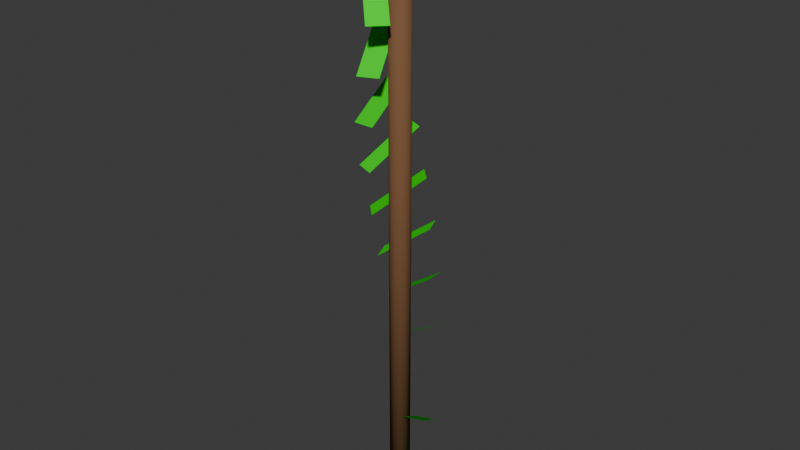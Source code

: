 # Source: DNA.blend  (saved by Blender 4.4.32; exported with 4.5.12 LTS)
import bpy
from mathutils import Matrix  # noqa: F401  (used for matrix-valued properties, if any)

bpy.ops.wm.read_factory_settings(use_empty=True)
scene = bpy.context.scene
scene.name = 'Scene'

# ---- collections
col_collection = bpy.data.collections.new('Collection'); scene.collection.children.link(col_collection)

# ---- materials (node trees are filled in below, after node groups)
mat_stemmaterial_002 = bpy.data.materials.new('StemMaterial.002')
mat_stemmaterial_002.diffuse_color = (0.2, 0.1, 0.05, 1.0)
mat_leafmaterial_0_001 = bpy.data.materials.new('LeafMaterial_0.001')
mat_leafmaterial_0_001.diffuse_color = (0.0, 0.631, 0.0, 1.0)
mat_leafmaterial_1_001 = bpy.data.materials.new('LeafMaterial_1.001')
mat_leafmaterial_1_001.diffuse_color = (0.0, 0.661, 0.0, 1.0)
mat_leafmaterial_2_001 = bpy.data.materials.new('LeafMaterial_2.001')
mat_leafmaterial_2_001.diffuse_color = (0.0, 0.6778, 0.0, 1.0)
mat_leafmaterial_3_001 = bpy.data.materials.new('LeafMaterial_3.001')
mat_leafmaterial_3_001.diffuse_color = (0.0, 0.7104, 0.0, 1.0)
mat_leafmaterial_4_001 = bpy.data.materials.new('LeafMaterial_4.001')
mat_leafmaterial_4_001.diffuse_color = (0.0, 0.7226, 0.0, 1.0)
mat_leafmaterial_5_001 = bpy.data.materials.new('LeafMaterial_5.001')
mat_leafmaterial_5_001.diffuse_color = (0.0, 0.8882, 0.0, 1.0)
mat_leafmaterial_6_001 = bpy.data.materials.new('LeafMaterial_6.001')
mat_leafmaterial_6_001.diffuse_color = (0.0, 0.74, 0.0, 1.0)
mat_leafmaterial_7_001 = bpy.data.materials.new('LeafMaterial_7.001')
mat_leafmaterial_7_001.diffuse_color = (0.0, 0.8119, 0.0, 1.0)
mat_leafmaterial_8_001 = bpy.data.materials.new('LeafMaterial_8.001')
mat_leafmaterial_8_001.diffuse_color = (0.0, 0.7004, 0.0, 1.0)
mat_leafmaterial_9_001 = bpy.data.materials.new('LeafMaterial_9.001')
mat_leafmaterial_9_001.diffuse_color = (0.0, 0.806, 0.0, 1.0)
mat_leafmaterial_10_001 = bpy.data.materials.new('LeafMaterial_10.001')
mat_leafmaterial_10_001.diffuse_color = (0.0, 0.8945, 0.0, 1.0)
mat_leafmaterial_11_001 = bpy.data.materials.new('LeafMaterial_11.001')
mat_leafmaterial_11_001.diffuse_color = (0.0, 0.7748, 0.0, 1.0)

# ---- material node trees

# ---- world
world_world = bpy.data.worlds.new('World'); scene.world = world_world
world_world.use_nodes = True; world_world.node_tree.nodes.clear()
_N = world_world.node_tree.nodes; _L = world_world.node_tree.links
n0 = _N.new('ShaderNodeOutputWorld'); n0.name = 'World Output'; n0.location = (300, 300)
n1 = _N.new('ShaderNodeBackground'); n1.name = 'Background'; n1.location = (10, 300)
n1.inputs[0].default_value = (0.05088, 0.05088, 0.05088, 1.0)
_L.new(n1.outputs[0], n0.inputs[0])
n0.is_active_output = True
world_world.color = (0.05088, 0.05088, 0.05088)
world_world.sun_shadow_jitter_overblur = 0.0

# ---- meshes
me_cylinder_521 = bpy.data.meshes.new('Cylinder.521')
me_cylinder_521.from_pydata([(0.0, 0.05, -1.5), (0.0, 0.05, 1.5), (0.009755, 0.04904, -1.5), (0.009755, 0.04904, 1.5), (0.01913, 0.04619, -1.5), (0.01913, 0.04619, 1.5), (0.02778, 0.04157, -1.5), (0.02778, 0.04157, 1.5), (0.03536, 0.03536, -1.5), (0.03536, 0.03536, 1.5), (0.04157, 0.02778, -1.5), (0.04157, 0.02778, 1.5), (0.04619, 0.01913, -1.5), (0.04619, 0.01913, 1.5), (0.04904, 0.009755, -1.5), (0.04904, 0.009755, 1.5), (0.05, 0.0, -1.5), (0.05, 0.0, 1.5), (0.04904, -0.009755, -1.5), (0.04904, -0.009755, 1.5), (0.04619, -0.01913, -1.5), (0.04619, -0.01913, 1.5), (0.04157, -0.02778, -1.5), (0.04157, -0.02778, 1.5), (0.03536, -0.03536, -1.5), (0.03536, -0.03536, 1.5), (0.02778, -0.04157, -1.5), (0.02778, -0.04157, 1.5), (0.01913, -0.04619, -1.5), (0.01913, -0.04619, 1.5), (0.009755, -0.04904, -1.5), (0.009755, -0.04904, 1.5), (0.0, -0.05, -1.5), (0.0, -0.05, 1.5), (-0.009755, -0.04904, -1.5), (-0.009755, -0.04904, 1.5), (-0.01913, -0.04619, -1.5), (-0.01913, -0.04619, 1.5), (-0.02778, -0.04157, -1.5), (-0.02778, -0.04157, 1.5), (-0.03536, -0.03536, -1.5), (-0.03536, -0.03536, 1.5), (-0.04157, -0.02778, -1.5), (-0.04157, -0.02778, 1.5), (-0.04619, -0.01913, -1.5), (-0.04619, -0.01913, 1.5), (-0.04904, -0.009755, -1.5), (-0.04904, -0.009755, 1.5), (-0.05, 0.0, -1.5), (-0.05, 0.0, 1.5), (-0.04904, 0.009755, -1.5), (-0.04904, 0.009755, 1.5), (-0.04619, 0.01913, -1.5), (-0.04619, 0.01913, 1.5), (-0.04157, 0.02778, -1.5), (-0.04157, 0.02778, 1.5), (-0.03536, 0.03536, -1.5), (-0.03536, 0.03536, 1.5), (-0.02778, 0.04157, -1.5), (-0.02778, 0.04157, 1.5), (-0.01913, 0.04619, -1.5), (-0.01913, 0.04619, 1.5), (-0.009755, 0.04904, -1.5), (-0.009755, 0.04904, 1.5)], [], [(0, 1, 3, 2), (2, 3, 5, 4), (4, 5, 7, 6), (6, 7, 9, 8), (8, 9, 11, 10), (10, 11, 13, 12), (12, 13, 15, 14), (14, 15, 17, 16), (16, 17, 19, 18), (18, 19, 21, 20), (20, 21, 23, 22), (22, 23, 25, 24), (24, 25, 27, 26), (26, 27, 29, 28), (28, 29, 31, 30), (30, 31, 33, 32), (32, 33, 35, 34), (34, 35, 37, 36), (36, 37, 39, 38), (38, 39, 41, 40), (40, 41, 43, 42), (42, 43, 45, 44), (44, 45, 47, 46), (46, 47, 49, 48), (48, 49, 51, 50), (50, 51, 53, 52), (52, 53, 55, 54), (54, 55, 57, 56), (56, 57, 59, 58), (58, 59, 61, 60), (3, 1, 63, 61, 59, 57, 55, 53, 51, 49, 47, 45, 43, 41, 39, 37, 35, 33, 31, 29, 27, 25, 23, 21, 19, 17, 15, 13, 11, 9, 7, 5), (60, 61, 63, 62), (62, 63, 1, 0), (0, 2, 4, 6, 8, 10, 12, 14, 16, 18, 20, 22, 24, 26, 28, 30, 32, 34, 36, 38, 40, 42, 44, 46, 48, 50, 52, 54, 56, 58, 60, 62)])
me_cylinder_521.polygons.foreach_set('use_smooth', [True] * 34)
_uv = me_cylinder_521.uv_layers.new(name='UVMap')
_uv.uv.foreach_set('vector', [1.0, 0.5, 1.0, 1.0, 0.9688, 1.0, 0.9688, 0.5, 0.9688, 0.5, 0.9688, 1.0, 0.9375, 1.0, 0.9375, 0.5, 0.9375, 0.5, 0.9375, 1.0, 0.9062, 1.0, 0.9062, 0.5, 0.9062, 0.5, 0.9062, 1.0, 0.875, 1.0, 0.875, 0.5, 0.875, 0.5, 0.875, 1.0, 0.8438, 1.0, 0.8438, 0.5, 0.8438, 0.5, 0.8438, 1.0, 0.8125, 1.0, 0.8125, 0.5, 0.8125, 0.5, 0.8125, 1.0, 0.7812, 1.0, 0.7812, 0.5, 0.7812, 0.5, 0.7812, 1.0, 0.75, 1.0, 0.75, 0.5, 0.75, 0.5, 0.75, 1.0, 0.7188, 1.0, 0.7188, 0.5, 0.7188, 0.5, 0.7188, 1.0, 0.6875, 1.0, 0.6875, 0.5, 0.6875, 0.5, 0.6875, 1.0, 0.6562, 1.0, 0.6562, 0.5, 0.6562, 0.5, 0.6562, 1.0, 0.625, 1.0, 0.625, 0.5, 0.625, 0.5, 0.625, 1.0, 0.5938, 1.0, 0.5938, 0.5, 0.5938, 0.5, 0.5938, 1.0, 0.5625, 1.0, 0.5625, 0.5, 0.5625, 0.5, 0.5625, 1.0, 0.5312, 1.0, 0.5312, 0.5, 0.5312, 0.5, 0.5312, 1.0, 0.5, 1.0, 0.5, 0.5, 0.5, 0.5, 0.5, 1.0, 0.4688, 1.0, 0.4688, 0.5, 0.4688, 0.5, 0.4688, 1.0, 0.4375, 1.0, 0.4375, 0.5, 0.4375, 0.5, 0.4375, 1.0, 0.4062, 1.0, 0.4062, 0.5, 0.4062, 0.5, 0.4062, 1.0, 0.375, 1.0, 0.375, 0.5, 0.375, 0.5, 0.375, 1.0, 0.3438, 1.0, 0.3438, 0.5, 0.3438, 0.5, 0.3438, 1.0, 0.3125, 1.0, 0.3125, 0.5, 0.3125, 0.5, 0.3125, 1.0, 0.2812, 1.0, 0.2812, 0.5, 0.2812, 0.5, 0.2812, 1.0, 0.25, 1.0, 0.25, 0.5, 0.25, 0.5, 0.25, 1.0, 0.2188, 1.0, 0.2188, 0.5, 0.2188, 0.5, 0.2188, 1.0, 0.1875, 1.0, 0.1875, 0.5, 0.1875, 0.5, 0.1875, 1.0, 0.1562, 1.0, 0.1562, 0.5, 0.1562, 0.5, 0.1562, 1.0, 0.125, 1.0, 0.125, 0.5, 0.125, 0.5, 0.125, 1.0, 0.09375, 1.0, 0.09375, 0.5, 0.09375, 0.5, 0.09375, 1.0, 0.0625, 1.0, 0.0625, 0.5, 0.2968, 0.4854, 0.25, 0.49, 0.2032, 0.4854, 0.1582, 0.4717, 0.1167, 0.4496, 0.08029, 0.4197, 0.05045, 0.3833, 0.02827, 0.3418, 0.01461, 0.2968, 0.01, 0.25, 0.01461, 0.2032, 0.02827, 0.1582, 0.05045, 0.1167, 0.08029, 0.08029, 0.1167, 0.05045, 0.1582, 0.02827, 0.2032, 0.01461, 0.25, 0.01, 0.2968, 0.01461, 0.3418, 0.02827, 0.3833, 0.05045, 0.4197, 0.08029, 0.4496, 0.1167, 0.4717, 0.1582, 0.4854, 0.2032, 0.49, 0.25, 0.4854, 0.2968, 0.4717, 0.3418, 0.4496, 0.3833, 0.4197, 0.4197, 0.3833, 0.4496, 0.3418, 0.4717, 0.0625, 0.5, 0.0625, 1.0, 0.03125, 1.0, 0.03125, 0.5, 0.03125, 0.5, 0.03125, 1.0, 0.0, 1.0, 0.0, 0.5, 0.75, 0.49, 0.7968, 0.4854, 0.8418, 0.4717, 0.8833, 0.4496, 0.9197, 0.4197, 0.9496, 0.3833, 0.9717, 0.3418, 0.9854, 0.2968, 0.99, 0.25, 0.9854, 0.2032, 0.9717, 0.1582, 0.9496, 0.1167, 0.9197, 0.08029, 0.8833, 0.05045, 0.8418, 0.02827, 0.7968, 0.01461, 0.75, 0.01, 0.7032, 0.01461, 0.6582, 0.02827, 0.6167, 0.05045, 0.5803, 0.08029, 0.5504, 0.1167, 0.5283, 0.1582, 0.5146, 0.2032, 0.51, 0.25, 0.5146, 0.2968, 0.5283, 0.3418, 0.5504, 0.3833, 0.5803, 0.4197, 0.6167, 0.4496, 0.6582, 0.4717, 0.7032, 0.4854])
me_cylinder_521.materials.append(mat_stemmaterial_002)
me_cylinder_521.update()
me_plane_027 = bpy.data.meshes.new('Plane.027')
me_plane_027.from_pydata([(-0.5, -0.5, 0.0), (0.5, -0.5, 0.0), (-0.5, 0.5, 0.0), (0.5, 0.5, 0.0)], [], [(0, 1, 3, 2)])
me_plane_027.polygons.foreach_set('use_smooth', [True] * 1)
_uv = me_plane_027.uv_layers.new(name='UVMap')
_uv.uv.foreach_set('vector', [0.0, 0.0, 1.0, 0.0, 1.0, 1.0, 0.0, 1.0])
me_plane_027.materials.append(mat_leafmaterial_0_001)
me_plane_027.update()
me_plane_028 = bpy.data.meshes.new('Plane.028')
me_plane_028.from_pydata([(-0.5, -0.5, 0.0), (0.5, -0.5, 0.0), (-0.5, 0.5, 0.0), (0.5, 0.5, 0.0)], [], [(0, 1, 3, 2)])
me_plane_028.polygons.foreach_set('use_smooth', [True] * 1)
_uv = me_plane_028.uv_layers.new(name='UVMap')
_uv.uv.foreach_set('vector', [0.0, 0.0, 1.0, 0.0, 1.0, 1.0, 0.0, 1.0])
me_plane_028.materials.append(mat_leafmaterial_1_001)
me_plane_028.update()
me_plane_029 = bpy.data.meshes.new('Plane.029')
me_plane_029.from_pydata([(-0.5, -0.5, 0.0), (0.5, -0.5, 0.0), (-0.5, 0.5, 0.0), (0.5, 0.5, 0.0)], [], [(0, 1, 3, 2)])
me_plane_029.polygons.foreach_set('use_smooth', [True] * 1)
_uv = me_plane_029.uv_layers.new(name='UVMap')
_uv.uv.foreach_set('vector', [0.0, 0.0, 1.0, 0.0, 1.0, 1.0, 0.0, 1.0])
me_plane_029.materials.append(mat_leafmaterial_2_001)
me_plane_029.update()
me_plane_030 = bpy.data.meshes.new('Plane.030')
me_plane_030.from_pydata([(-0.5, -0.5, 0.0), (0.5, -0.5, 0.0), (-0.5, 0.5, 0.0), (0.5, 0.5, 0.0)], [], [(0, 1, 3, 2)])
me_plane_030.polygons.foreach_set('use_smooth', [True] * 1)
_uv = me_plane_030.uv_layers.new(name='UVMap')
_uv.uv.foreach_set('vector', [0.0, 0.0, 1.0, 0.0, 1.0, 1.0, 0.0, 1.0])
me_plane_030.materials.append(mat_leafmaterial_3_001)
me_plane_030.update()
me_plane_031 = bpy.data.meshes.new('Plane.031')
me_plane_031.from_pydata([(-0.5, -0.5, 0.0), (0.5, -0.5, 0.0), (-0.5, 0.5, 0.0), (0.5, 0.5, 0.0)], [], [(0, 1, 3, 2)])
me_plane_031.polygons.foreach_set('use_smooth', [True] * 1)
_uv = me_plane_031.uv_layers.new(name='UVMap')
_uv.uv.foreach_set('vector', [0.0, 0.0, 1.0, 0.0, 1.0, 1.0, 0.0, 1.0])
me_plane_031.materials.append(mat_leafmaterial_4_001)
me_plane_031.update()
me_plane_032 = bpy.data.meshes.new('Plane.032')
me_plane_032.from_pydata([(-0.5, -0.5, 0.0), (0.5, -0.5, 0.0), (-0.5, 0.5, 0.0), (0.5, 0.5, 0.0)], [], [(0, 1, 3, 2)])
me_plane_032.polygons.foreach_set('use_smooth', [True] * 1)
_uv = me_plane_032.uv_layers.new(name='UVMap')
_uv.uv.foreach_set('vector', [0.0, 0.0, 1.0, 0.0, 1.0, 1.0, 0.0, 1.0])
me_plane_032.materials.append(mat_leafmaterial_5_001)
me_plane_032.update()
me_plane_033 = bpy.data.meshes.new('Plane.033')
me_plane_033.from_pydata([(-0.5, -0.5, 0.0), (0.5, -0.5, 0.0), (-0.5, 0.5, 0.0), (0.5, 0.5, 0.0)], [], [(0, 1, 3, 2)])
me_plane_033.polygons.foreach_set('use_smooth', [True] * 1)
_uv = me_plane_033.uv_layers.new(name='UVMap')
_uv.uv.foreach_set('vector', [0.0, 0.0, 1.0, 0.0, 1.0, 1.0, 0.0, 1.0])
me_plane_033.materials.append(mat_leafmaterial_6_001)
me_plane_033.update()
me_plane_034 = bpy.data.meshes.new('Plane.034')
me_plane_034.from_pydata([(-0.5, -0.5, 0.0), (0.5, -0.5, 0.0), (-0.5, 0.5, 0.0), (0.5, 0.5, 0.0)], [], [(0, 1, 3, 2)])
me_plane_034.polygons.foreach_set('use_smooth', [True] * 1)
_uv = me_plane_034.uv_layers.new(name='UVMap')
_uv.uv.foreach_set('vector', [0.0, 0.0, 1.0, 0.0, 1.0, 1.0, 0.0, 1.0])
me_plane_034.materials.append(mat_leafmaterial_7_001)
me_plane_034.update()
me_plane_035 = bpy.data.meshes.new('Plane.035')
me_plane_035.from_pydata([(-0.5, -0.5, 0.0), (0.5, -0.5, 0.0), (-0.5, 0.5, 0.0), (0.5, 0.5, 0.0)], [], [(0, 1, 3, 2)])
me_plane_035.polygons.foreach_set('use_smooth', [True] * 1)
_uv = me_plane_035.uv_layers.new(name='UVMap')
_uv.uv.foreach_set('vector', [0.0, 0.0, 1.0, 0.0, 1.0, 1.0, 0.0, 1.0])
me_plane_035.materials.append(mat_leafmaterial_8_001)
me_plane_035.update()
me_plane_036 = bpy.data.meshes.new('Plane.036')
me_plane_036.from_pydata([(-0.5, -0.5, 0.0), (0.5, -0.5, 0.0), (-0.5, 0.5, 0.0), (0.5, 0.5, 0.0)], [], [(0, 1, 3, 2)])
me_plane_036.polygons.foreach_set('use_smooth', [True] * 1)
_uv = me_plane_036.uv_layers.new(name='UVMap')
_uv.uv.foreach_set('vector', [0.0, 0.0, 1.0, 0.0, 1.0, 1.0, 0.0, 1.0])
me_plane_036.materials.append(mat_leafmaterial_9_001)
me_plane_036.update()
me_plane_037 = bpy.data.meshes.new('Plane.037')
me_plane_037.from_pydata([(-0.5, -0.5, 0.0), (0.5, -0.5, 0.0), (-0.5, 0.5, 0.0), (0.5, 0.5, 0.0)], [], [(0, 1, 3, 2)])
me_plane_037.polygons.foreach_set('use_smooth', [True] * 1)
_uv = me_plane_037.uv_layers.new(name='UVMap')
_uv.uv.foreach_set('vector', [0.0, 0.0, 1.0, 0.0, 1.0, 1.0, 0.0, 1.0])
me_plane_037.materials.append(mat_leafmaterial_10_001)
me_plane_037.update()
me_plane_038 = bpy.data.meshes.new('Plane.038')
me_plane_038.from_pydata([(-0.5, -0.5, 0.0), (0.5, -0.5, 0.0), (-0.5, 0.5, 0.0), (0.5, 0.5, 0.0)], [], [(0, 1, 3, 2)])
me_plane_038.polygons.foreach_set('use_smooth', [True] * 1)
_uv = me_plane_038.uv_layers.new(name='UVMap')
_uv.uv.foreach_set('vector', [0.0, 0.0, 1.0, 0.0, 1.0, 1.0, 0.0, 1.0])
me_plane_038.materials.append(mat_leafmaterial_11_001)
me_plane_038.update()

# ---- objects
ob_stem = bpy.data.objects.new('Stem', me_cylinder_521)
ob_leaf_0 = bpy.data.objects.new('Leaf_0', me_plane_027)
ob_leaf_1 = bpy.data.objects.new('Leaf_1', me_plane_028)
ob_leaf_2 = bpy.data.objects.new('Leaf_2', me_plane_029)
ob_leaf_3 = bpy.data.objects.new('Leaf_3', me_plane_030)
ob_leaf_4 = bpy.data.objects.new('Leaf_4', me_plane_031)
ob_leaf_5 = bpy.data.objects.new('Leaf_5', me_plane_032)
ob_leaf_6 = bpy.data.objects.new('Leaf_6', me_plane_033)
ob_leaf_7 = bpy.data.objects.new('Leaf_7', me_plane_034)
ob_leaf_8 = bpy.data.objects.new('Leaf_8', me_plane_035)
ob_leaf_9 = bpy.data.objects.new('Leaf_9', me_plane_036)
ob_leaf_10 = bpy.data.objects.new('Leaf_10', me_plane_037)
ob_leaf_11 = bpy.data.objects.new('Leaf_11', me_plane_038)

# ---- transforms, parenting, visibility, modifiers, constraints
ob_stem.location = (0.0, 0.0, 1.5)
ob_leaf_0.location = (0.1, 0.0, 0.2308)
ob_leaf_0.rotation_euler = (-0.6109, 0.0, 0.0)
ob_leaf_0.scale = (0.1, 0.3, 1.0)
ob_leaf_1.location = (0.09239, 0.03827, 0.4615)
ob_leaf_1.rotation_euler = (-0.6109, 0.0, 0.3927)
ob_leaf_1.scale = (0.1, 0.3, 1.0)
ob_leaf_2.location = (0.07071, 0.07071, 0.6923)
ob_leaf_2.rotation_euler = (-0.6109, 0.0, 0.7854)
ob_leaf_2.scale = (0.1, 0.3, 1.0)
ob_leaf_3.location = (0.03827, 0.09239, 0.9231)
ob_leaf_3.rotation_euler = (-0.6109, 0.0, 1.178)
ob_leaf_3.scale = (0.1, 0.3, 1.0)
ob_leaf_4.location = (6.123e-18, 0.1, 1.154)
ob_leaf_4.rotation_euler = (-0.6109, 0.0, 1.571)
ob_leaf_4.scale = (0.1, 0.3, 1.0)
ob_leaf_5.location = (-0.03827, 0.09239, 1.385)
ob_leaf_5.rotation_euler = (-0.6109, 0.0, 1.963)
ob_leaf_5.scale = (0.1, 0.3, 1.0)
ob_leaf_6.location = (-0.07071, 0.07071, 1.615)
ob_leaf_6.rotation_euler = (-0.6109, 0.0, 2.356)
ob_leaf_6.scale = (0.1, 0.3, 1.0)
ob_leaf_7.location = (-0.09239, 0.03827, 1.846)
ob_leaf_7.rotation_euler = (-0.6109, 0.0, 2.749)
ob_leaf_7.scale = (0.1, 0.3, 1.0)
ob_leaf_8.location = (-0.1, 1.225e-17, 2.077)
ob_leaf_8.rotation_euler = (-0.6109, 0.0, 3.142)
ob_leaf_8.scale = (0.1, 0.3, 1.0)
ob_leaf_9.location = (-0.09239, -0.03827, 2.308)
ob_leaf_9.rotation_euler = (-0.6109, 0.0, 3.534)
ob_leaf_9.scale = (0.1, 0.3, 1.0)
ob_leaf_10.location = (-0.07071, -0.07071, 2.538)
ob_leaf_10.rotation_euler = (-0.6109, 0.0, 3.927)
ob_leaf_10.scale = (0.1, 0.3, 1.0)
ob_leaf_11.location = (-0.03827, -0.09239, 2.769)
ob_leaf_11.rotation_euler = (-0.6109, 0.0, 4.32)
ob_leaf_11.scale = (0.1, 0.3, 1.0)

# ---- collection membership
col_collection.objects.link(ob_stem)
col_collection.objects.link(ob_leaf_0)
col_collection.objects.link(ob_leaf_1)
col_collection.objects.link(ob_leaf_2)
col_collection.objects.link(ob_leaf_3)
col_collection.objects.link(ob_leaf_4)
col_collection.objects.link(ob_leaf_5)
col_collection.objects.link(ob_leaf_6)
col_collection.objects.link(ob_leaf_7)
col_collection.objects.link(ob_leaf_8)
col_collection.objects.link(ob_leaf_9)
col_collection.objects.link(ob_leaf_10)
col_collection.objects.link(ob_leaf_11)

# ---- scene / render settings (as saved in the file)
scene.frame_start = 1; scene.frame_end = 250; scene.frame_set(1)
scene.render.engine = 'BLENDER_EEVEE_NEXT'
bpy.context.view_layer.update()

# ---- added for rendering (the .blend has no active camera and no usable light): camera, sun
cam_auto = bpy.data.cameras.new('AutoCamera')
cam_auto.lens = 50.0
cam_auto.sensor_width = 36.0
cam_auto.clip_end = 1000.0
ob_auto_camera = bpy.data.objects.new('AutoCamera', cam_auto)
scene.collection.objects.link(ob_auto_camera)
ob_auto_camera.location = (2.82123, -3.38547, 3.75698)
ob_auto_camera.rotation_euler = (1.09748, -7.21219e-08, 0.694738)
scene.camera = ob_auto_camera
light_auto_sun = bpy.data.lights.new('AutoSun', 'SUN')
light_auto_sun.energy = 3.0
light_auto_sun.angle = 0.0523599
ob_auto_sun = bpy.data.objects.new('AutoSun', light_auto_sun)
scene.collection.objects.link(ob_auto_sun)
ob_auto_sun.rotation_euler = (0.872665, 0.174533, 0.523599)
bpy.context.view_layer.update()
